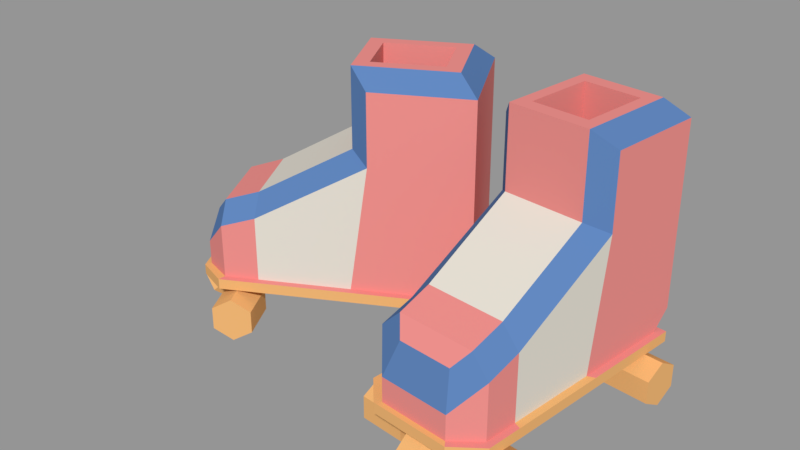 # Source: Transport_family.blend  (saved by Blender 2.79.0; exported with 4.5.12 LTS)
import bpy
from mathutils import Matrix  # noqa: F401  (used for matrix-valued properties, if any)

bpy.ops.wm.read_factory_settings(use_empty=True)
scene = bpy.context.scene
scene.name = '01-Transport'

# ---- collections
col_collection_1 = bpy.data.collections.new('Collection 1'); scene.collection.children.link(col_collection_1)

# ---- materials (node trees are filled in below, after node groups)
mat_blender_pink = bpy.data.materials.new('Blender pink')
mat_blender_pink.alpha_threshold = 0.0
mat_blender_pink.diffuse_color = (0.7758, 0.2542, 0.2384, 1.0)
mat_blender_pink.roughness = 0.5
mat_blender_pink.specular_intensity = 0.0
mat_blender_yellow = bpy.data.materials.new('Blender yellow')
mat_blender_yellow.alpha_threshold = 0.0
mat_blender_yellow.diffuse_color = (0.8, 0.4284, 0.1602, 1.0)
mat_blender_yellow.roughness = 0.5
mat_blender_yellow.specular_intensity = 0.0
mat_blender_blue_001 = bpy.data.materials.new('Blender blue.001')
mat_blender_blue_001.alpha_threshold = 0.0
mat_blender_blue_001.diffuse_color = (0.1018, 0.2056, 0.4385, 1.0)
mat_blender_blue_001.roughness = 0.5
mat_blender_blue_001.specular_intensity = 0.0
mat_blender_white_old = bpy.data.materials.new('Blender white-old')
mat_blender_white_old.alpha_threshold = 0.0
mat_blender_white_old.diffuse_color = (0.7011, 0.6654, 0.5906, 1.0)
mat_blender_white_old.roughness = 0.5
mat_blender_white_old.specular_intensity = 0.0

# ---- material node trees

# ---- meshes
me_cube_214 = bpy.data.meshes.new('Cube.214')
me_cube_214.from_pydata([(0.05575, 0.113, 0.1642), (0.153, 0.1028, 0.1642), (0.03992, 0.0191, 0.04764), (0.1491, 0.00767, 0.04764), (0.1405, -0.07441, 0.04764), (0.03132, -0.06298, 0.04764), (0.1373, -0.1044, 0.04764), (0.114, -0.1216, 0.04764), (0.04739, -0.1146, 0.04764), (0.02818, -0.09298, 0.04764), (0.05575, 0.113, 0.06269), (0.04903, 0.106, 0.04764), (0.1582, 0.09458, 0.04764), (0.153, 0.1028, 0.06269), (0.1347, -0.07178, 0.04764), (0.1428, 0.005495, 0.04764), (0.04556, 0.01569, 0.04764), (0.03746, -0.06159, 0.04764), (0.1108, -0.1168, 0.04764), (0.1318, -0.1002, 0.04764), (0.03448, -0.09004, 0.04764), (0.05157, -0.1106, 0.04764), (0.1515, 0.0878, 0.04764), (0.05418, 0.09799, 0.04764), (0.1405, -0.07441, 0.03875), (0.1491, 0.00767, 0.03875), (0.03992, 0.0191, 0.03875), (0.03132, -0.06298, 0.03875), (0.114, -0.1216, 0.03875), (0.1373, -0.1044, 0.03875), (0.02818, -0.09298, 0.03875), (0.04739, -0.1146, 0.03875), (0.1582, 0.09458, 0.03875), (0.04903, 0.106, 0.03875), (0.06036, 0.01414, 0.1642), (0.04711, 0.03049, 0.1555), (0.1444, 0.0203, 0.1555), (0.128, 0.007046, 0.1642), (0.1199, -0.07023, 0.1203), (0.1347, -0.07178, 0.1032), (0.03746, -0.06159, 0.1032), (0.05353, -0.06327, 0.1203), (0.05575, 0.113, 0.2167), (0.07774, 0.08338, 0.2316), (0.1254, 0.07839, 0.2316), (0.153, 0.1028, 0.2167), (0.1444, 0.0203, 0.2167), (0.1193, 0.02027, 0.2316), (0.04711, 0.03049, 0.2167), (0.07165, 0.02527, 0.2316), (0.1318, -0.1002, 0.09374), (0.117, -0.09868, 0.1108), (0.1059, -0.1074, 0.09751), (0.1108, -0.1168, 0.06843), (0.05181, -0.09186, 0.1108), (0.03448, -0.09004, 0.09374), (0.05157, -0.1106, 0.06843), (0.06081, -0.1027, 0.09751), (0.069, 0.09661, 0.2316), (0.1367, 0.08952, 0.2316), (0.128, 0.007046, 0.2316), (0.06036, 0.01414, 0.2316), (0.07774, 0.08338, 0.1068), (0.1254, 0.07839, 0.1068), (0.1193, 0.02027, 0.1068), (0.07165, 0.02527, 0.1068), (-0.02705, 0.1211, 0.1642), (0.01922, 0.03495, 0.1642), (-0.1136, 0.08143, 0.04764), (-0.06165, -0.01524, 0.04764), (-0.1344, -0.05429, 0.04764), (-0.1863, 0.04238, 0.04764), (-0.1609, -0.06856, 0.04764), (-0.1882, -0.05896, 0.04764), (-0.2199, 7.704e-05, 0.04764), (-0.2129, 0.02811, 0.04764), (-0.02705, 0.1211, 0.06269), (-0.03658, 0.1228, 0.04764), (0.01533, 0.0261, 0.04764), (0.01922, 0.03495, 0.06269), (-0.1354, -0.04808, 0.04764), (-0.06695, -0.01132, 0.04764), (-0.1132, 0.07485, 0.04764), (-0.1817, 0.03809, 0.04764), (-0.1861, -0.05357, 0.04764), (-0.1606, -0.06162, 0.04764), (-0.2069, 0.02455, 0.04764), (-0.2142, -0.001118, 0.04764), (0.005958, 0.02783, 0.04764), (-0.04031, 0.114, 0.04764), (-0.1344, -0.05429, 0.03875), (-0.06165, -0.01524, 0.03875), (-0.1136, 0.08143, 0.03875), (-0.1863, 0.04238, 0.03875), (-0.1882, -0.05896, 0.03875), (-0.1609, -0.06856, 0.03875), (-0.2129, 0.02811, 0.03875), (-0.2199, 7.704e-05, 0.03875), (0.01533, 0.0261, 0.03875), (-0.03658, 0.1228, 0.03875), (-0.1062, 0.06174, 0.1642), (-0.1001, 0.08189, 0.1555), (-0.05384, -0.004282, 0.1555), (-0.07399, 0.001788, 0.1642), (-0.1424, -0.03497, 0.1203), (-0.1354, -0.04808, 0.1032), (-0.1817, 0.03809, 0.1032), (-0.174, 0.02386, 0.1203), (-0.02705, 0.1211, 0.2167), (-0.03906, 0.08598, 0.2316), (-0.01671, 0.04435, 0.2316), (0.01922, 0.03495, 0.2167), (-0.05384, -0.004282, 0.2167), (-0.06805, 0.01678, 0.2316), (-0.1001, 0.08189, 0.2167), (-0.0904, 0.0584, 0.2316), (-0.1606, -0.06162, 0.09374), (-0.1676, -0.04851, 0.1108), (-0.1811, -0.04427, 0.09751), (-0.1861, -0.05357, 0.06843), (-0.1986, 0.009204, 0.1108), (-0.2069, 0.02455, 0.09374), (-0.2142, -0.001118, 0.06843), (-0.2025, -0.004312, 0.09751), (-0.03312, 0.101, 0.2316), (-0.0009306, 0.04102, 0.2316), (-0.07399, 0.001788, 0.2316), (-0.1062, 0.06174, 0.2316), (-0.03906, 0.08598, 0.1494), (-0.01671, 0.04435, 0.1494), (-0.06805, 0.01678, 0.1494), (-0.0904, 0.0584, 0.1494), (-0.159, -0.04122, 0.01445), (-0.1411, -0.07466, -0.0001283), (-0.1624, -0.04302, 0.01665), (-0.1555, -0.08243, 0.00936), (-0.1624, -0.04302, 0.02105), (-0.1555, -0.08243, 0.02834), (-0.159, -0.04122, 0.02325), (-0.1411, -0.07466, 0.03783), (-0.1557, -0.03942, 0.02105), (-0.1266, -0.06688, 0.02834), (-0.1557, -0.03942, 0.01665), (-0.1266, -0.06688, 0.00936), (-0.01742, 0.03481, 0.01185), (0.000533, 0.001373, -0.0001283), (-0.01208, 0.03768, 0.01535), (0.01501, 0.009148, 0.00936), (-0.01208, 0.03768, 0.02235), (0.01501, 0.009148, 0.02834), (-0.01742, 0.03481, 0.02585), (0.000533, 0.001373, 0.03783), (-0.02276, 0.03194, 0.02235), (-0.01395, -0.006403, 0.02834), (-0.02276, 0.03194, 0.01535), (-0.01395, -0.006403, 0.00936), (-0.186, 0.00911, -0.0001283), (-0.204, 0.04255, -0.0001283), (-0.2005, 0.001335, 0.00936), (-0.2185, 0.03477, 0.00936), (-0.2005, 0.001335, 0.02834), (-0.2185, 0.03477, 0.02834), (-0.186, 0.00911, 0.03783), (-0.204, 0.04255, 0.03783), (-0.1716, 0.01689, 0.02834), (-0.1895, 0.05032, 0.02834), (-0.1716, 0.01689, 0.00936), (-0.1895, 0.05032, 0.00936), (-0.04445, 0.08514, -0.0001283), (-0.06241, 0.1186, -0.0001283), (-0.02997, 0.09292, 0.00936), (-0.04793, 0.1264, 0.00936), (-0.02997, 0.09292, 0.02834), (-0.04793, 0.1264, 0.02834), (-0.04445, 0.08514, 0.03783), (-0.06241, 0.1186, 0.03783), (-0.05893, 0.07737, 0.02834), (-0.07689, 0.1108, 0.02834), (-0.05893, 0.07737, 0.00936), (-0.07689, 0.1108, 0.00936), (-0.159, -0.04122, -0.0001283), (-0.1735, -0.04899, 0.00936), (-0.1735, -0.04899, 0.02834), (-0.159, -0.04122, 0.03783), (-0.1445, -0.03344, 0.02834), (-0.1445, -0.03344, 0.00936), (-0.1894, 0.01542, 0.01445), (-0.1928, 0.01362, 0.01665), (-0.1928, 0.01362, 0.02105), (-0.1894, 0.01542, 0.02325), (-0.1861, 0.01722, 0.02105), (-0.1861, 0.01722, 0.01665), (-0.1693, -0.01392, 0.01665), (-0.1724, -0.00828, 0.01665), (-0.1724, -0.00828, 0.02105), (-0.1693, -0.01392, 0.02105), (-0.1727, -0.01572, 0.02325), (-0.1757, -0.01008, 0.02325), (-0.1791, -0.01188, 0.02105), (-0.1761, -0.01752, 0.02105), (-0.1761, -0.01752, 0.01665), (-0.1791, -0.01188, 0.01665), (-0.1757, -0.01008, 0.01445), (-0.1727, -0.01572, 0.01445), (-0.1724, -0.00828, 0.03819), (-0.1693, -0.01392, 0.03819), (-0.1727, -0.01572, 0.04039), (-0.1757, -0.01008, 0.04039), (-0.1791, -0.01188, 0.03819), (-0.1761, -0.01752, 0.03819), (-0.01742, 0.03481, -0.0001283), (-0.002944, 0.04259, 0.00936), (-0.002944, 0.04259, 0.02834), (-0.01742, 0.03481, 0.03783), (-0.0319, 0.02704, 0.02834), (-0.0319, 0.02704, 0.00936), (-0.04727, 0.09039, 0.01185), (-0.04193, 0.09325, 0.01535), (-0.04193, 0.09325, 0.02235), (-0.04727, 0.09039, 0.02585), (-0.05261, 0.08752, 0.02235), (-0.05261, 0.08752, 0.01535), (-0.03645, 0.05742, 0.02235), (-0.03955, 0.0632, 0.02235), (-0.03955, 0.0632, 0.01535), (-0.03645, 0.05742, 0.01535), (-0.02577, 0.06316, 0.02235), (-0.02887, 0.06893, 0.02235), (-0.03421, 0.06607, 0.02585), (-0.03111, 0.06029, 0.02585), (-0.03111, 0.06029, 0.01185), (-0.03421, 0.06607, 0.01185), (-0.02887, 0.06893, 0.01535), (-0.02577, 0.06316, 0.01535), (-0.03645, 0.05742, 0.03864), (-0.03955, 0.0632, 0.03864), (-0.02577, 0.06316, 0.03864), (-0.02887, 0.06893, 0.03864), (-0.03421, 0.06607, 0.04214), (-0.03111, 0.06029, 0.04214), (-0.1949, -0.04606, 0.01453), (-0.1955, -0.01796, 0.02603), (-0.2067, -0.04343, 0.02472), (-0.1886, -0.01949, 0.02013), (-0.2142, -0.02945, 0.02472), (-0.1843, -0.02758, 0.02013), (-0.2099, -0.01811, 0.01453), (-0.1868, -0.03416, 0.02603), (-0.198, -0.02074, 0.004333), (-0.1937, -0.03263, 0.03194), (-0.1905, -0.03472, 0.004333), (-0.198, -0.02453, 0.03194), (-0.1955, -0.0374, 0.03623), (-0.1837, -0.04003, 0.02603), (-0.203, -0.02343, 0.03623), (-0.1987, -0.01208, 0.02603), (-0.1868, -0.01472, 0.01584), (-0.1793, -0.02869, 0.01584), (-0.1723, -0.0107, 0.0369), (-0.1791, -0.009173, 0.04281), (-0.1679, -0.0188, 0.0369), (-0.1704, -0.02537, 0.04281), (-0.1773, -0.02384, 0.04872), (-0.1817, -0.01575, 0.04872), (0.1158, -0.08744, 0.01445), (0.1535, -0.0914, -0.0001283), (0.1154, -0.09123, 0.01665), (0.1518, -0.1077, 0.00936), (0.1154, -0.09123, 0.02105), (0.1518, -0.1077, 0.02834), (0.1158, -0.08744, 0.02325), (0.1535, -0.0914, 0.03783), (0.1162, -0.08366, 0.02105), (0.1553, -0.07505, 0.02834), (0.1162, -0.08366, 0.01665), (0.1553, -0.07505, 0.00936), (0.1325, 0.07239, 0.01185), (0.1703, 0.06844, -0.0001283), (0.1332, 0.07842, 0.01535), (0.172, 0.08478, 0.00936), (0.1332, 0.07842, 0.02235), (0.172, 0.08478, 0.02834), (0.1325, 0.07239, 0.02585), (0.1703, 0.06844, 0.03783), (0.1319, 0.06636, 0.02235), (0.1686, 0.05209, 0.02834), (0.1319, 0.06636, 0.01535), (0.1686, 0.05209, 0.00936), (0.05897, -0.08149, -0.0001283), (0.02122, -0.07754, -0.0001283), (0.05726, -0.09784, 0.00936), (0.01951, -0.09388, 0.00936), (0.05726, -0.09784, 0.02834), (0.01951, -0.09388, 0.02834), (0.05897, -0.08149, 0.03783), (0.02122, -0.07754, 0.03783), (0.06069, -0.06515, 0.02834), (0.02294, -0.06119, 0.02834), (0.06069, -0.06515, 0.00936), (0.02294, -0.06119, 0.00936), (0.07572, 0.07834, -0.0001283), (0.03797, 0.0823, -0.0001283), (0.07743, 0.09469, 0.00936), (0.03968, 0.09864, 0.00936), (0.07743, 0.09469, 0.02834), (0.03968, 0.09864, 0.02834), (0.07572, 0.07834, 0.03783), (0.03797, 0.0823, 0.03783), (0.07401, 0.062, 0.02834), (0.03626, 0.06595, 0.02834), (0.07401, 0.062, 0.00936), (0.03626, 0.06595, 0.00936), (0.1158, -0.08744, -0.0001283), (0.1141, -0.1038, 0.00936), (0.1141, -0.1038, 0.02834), (0.1158, -0.08744, 0.03783), (0.1175, -0.0711, 0.02834), (0.1175, -0.0711, 0.00936), (0.05185, -0.08075, 0.01445), (0.05146, -0.08453, 0.01665), (0.05146, -0.08453, 0.02105), (0.05185, -0.08075, 0.02325), (0.05225, -0.07696, 0.02105), (0.05225, -0.07696, 0.01665), (0.0874, -0.08064, 0.01665), (0.08103, -0.07997, 0.01665), (0.08103, -0.07997, 0.02105), (0.0874, -0.08064, 0.02105), (0.087, -0.08443, 0.02325), (0.08064, -0.08376, 0.02325), (0.08024, -0.08755, 0.02105), (0.08661, -0.08822, 0.02105), (0.08661, -0.08822, 0.01665), (0.08024, -0.08755, 0.01665), (0.08064, -0.08376, 0.01445), (0.087, -0.08443, 0.01445), (0.08103, -0.07997, 0.03819), (0.0874, -0.08064, 0.03819), (0.087, -0.08443, 0.04039), (0.08064, -0.08376, 0.04039), (0.08024, -0.08755, 0.03819), (0.08661, -0.08822, 0.03819), (0.1325, 0.07239, -0.0001283), (0.1342, 0.08874, 0.00936), (0.1342, 0.08874, 0.02834), (0.1325, 0.07239, 0.03783), (0.1308, 0.05605, 0.02834), (0.1308, 0.05605, 0.00936), (0.0698, 0.07896, 0.01185), (0.07043, 0.08499, 0.01535), (0.07043, 0.08499, 0.02235), (0.0698, 0.07896, 0.02585), (0.06917, 0.07294, 0.02235), (0.06917, 0.07294, 0.01535), (0.1031, 0.06938, 0.02235), (0.09662, 0.07006, 0.02235), (0.09662, 0.07006, 0.01535), (0.1031, 0.06938, 0.01535), (0.1044, 0.08143, 0.02235), (0.09788, 0.08212, 0.02235), (0.09725, 0.07609, 0.02585), (0.1038, 0.0754, 0.02585), (0.1038, 0.0754, 0.01185), (0.09725, 0.07609, 0.01185), (0.09788, 0.08212, 0.01535), (0.1044, 0.08143, 0.01535), (0.1031, 0.06938, 0.03864), (0.09662, 0.07006, 0.03864), (0.1044, 0.08143, 0.03864), (0.09788, 0.08212, 0.03864), (0.09725, 0.07609, 0.04214), (0.1038, 0.0754, 0.04214), (0.09963, -0.1198, 0.01453), (0.07604, -0.1045, 0.02603), (0.09078, -0.1282, 0.02472), (0.08116, -0.09971, 0.02013), (0.075, -0.1265, 0.02472), (0.0903, -0.1007, 0.02013), (0.06807, -0.1165, 0.01453), (0.09432, -0.1065, 0.02603), (0.07692, -0.1082, 0.004333), (0.08919, -0.1113, 0.03194), (0.0927, -0.1098, 0.004333), (0.08005, -0.1103, 0.03194), (0.09211, -0.1155, 0.03623), (0.101, -0.1072, 0.02603), (0.07633, -0.1138, 0.03623), (0.0694, -0.1038, 0.02603), (0.07825, -0.09552, 0.01584), (0.09402, -0.09717, 0.01584), (0.0831, -0.08124, 0.0369), (0.07797, -0.08607, 0.04281), (0.09224, -0.0822, 0.0369), (0.09625, -0.08798, 0.04281), (0.09113, -0.09281, 0.04872), (0.08199, -0.09185, 0.04872)], [], [(37, 34, 41, 38), (3, 4, 24, 25), (0, 35, 48, 42), (15, 36, 39, 14), (10, 0, 1, 13), (35, 16, 17, 40), (14, 39, 50, 19), (16, 35, 0, 10, 23), (40, 17, 20, 55), (1, 0, 42, 45), (55, 20, 21, 56), (51, 54, 57, 52), (43, 49, 65, 62), (36, 1, 45, 46), (22, 13, 1, 36, 15), (18, 53, 56, 21), (53, 18, 19, 50), (38, 41, 54, 51), (22, 23, 10, 13), (4, 3, 15, 14), (2, 5, 17, 16), (7, 6, 19, 18), (9, 8, 21, 20), (6, 4, 14, 19), (8, 7, 18, 21), (5, 9, 20, 17), (12, 11, 23, 22), (3, 12, 22, 15), (11, 2, 16, 23), (25, 24, 29, 28, 31, 30, 27, 26, 33, 32), (11, 12, 32, 33), (4, 6, 29, 24), (5, 2, 26, 27), (12, 3, 25, 32), (7, 8, 31, 28), (6, 7, 28, 29), (2, 11, 33, 26), (9, 5, 27, 30), (8, 9, 30, 31), (35, 40, 41, 34), (39, 36, 37, 38), (58, 59, 45, 42), (59, 60, 46, 45), (61, 58, 42, 48), (36, 46, 60, 37), (48, 35, 34, 61), (51, 52, 53, 50), (55, 56, 57, 54), (56, 53, 52, 57), (38, 51, 50, 39), (40, 55, 54, 41), (34, 37, 60, 61), (43, 44, 59, 58), (44, 47, 60, 59), (49, 43, 58, 61), (47, 49, 61, 60), (64, 63, 62, 65), (44, 43, 62, 63), (49, 47, 64, 65), (47, 44, 63, 64), (103, 100, 107, 104), (69, 70, 90, 91), (66, 101, 114, 108), (81, 102, 105, 80), (76, 66, 67, 79), (101, 82, 83, 106), (80, 105, 116, 85), (82, 101, 66, 76, 89), (106, 83, 86, 121), (67, 66, 108, 111), (121, 86, 87, 122), (117, 120, 123, 118), (109, 115, 131, 128), (102, 67, 111, 112), (88, 79, 67, 102, 81), (84, 119, 122, 87), (119, 84, 85, 116), (104, 107, 120, 117), (88, 89, 76, 79), (70, 69, 81, 80), (68, 71, 83, 82), (73, 72, 85, 84), (75, 74, 87, 86), (72, 70, 80, 85), (74, 73, 84, 87), (71, 75, 86, 83), (78, 77, 89, 88), (69, 78, 88, 81), (77, 68, 82, 89), (91, 90, 95, 94, 97, 96, 93, 92, 99, 98), (77, 78, 98, 99), (70, 72, 95, 90), (71, 68, 92, 93), (78, 69, 91, 98), (73, 74, 97, 94), (72, 73, 94, 95), (68, 77, 99, 92), (75, 71, 93, 96), (74, 75, 96, 97), (101, 106, 107, 100), (105, 102, 103, 104), (124, 125, 111, 108), (125, 126, 112, 111), (127, 124, 108, 114), (102, 112, 126, 103), (114, 101, 100, 127), (117, 118, 119, 116), (121, 122, 123, 120), (122, 119, 118, 123), (104, 117, 116, 105), (106, 121, 120, 107), (100, 103, 126, 127), (109, 110, 125, 124), (110, 113, 126, 125), (115, 109, 124, 127), (113, 115, 127, 126), (130, 129, 128, 131), (110, 109, 128, 129), (115, 113, 130, 131), (113, 110, 129, 130), (180, 133, 135, 181), (181, 135, 137, 182), (182, 137, 139, 183), (183, 139, 141, 184), (135, 133, 143, 141, 139, 137), (184, 141, 143, 185), (185, 143, 133, 180), (194, 193, 191, 190), (210, 211, 147, 145), (211, 212, 149, 147), (212, 213, 151, 149), (213, 214, 153, 151), (147, 149, 151, 153, 155, 145), (214, 215, 155, 153), (215, 210, 145, 155), (224, 223, 220, 221), (156, 158, 159, 157), (158, 160, 161, 159), (160, 162, 163, 161), (162, 164, 165, 163), (159, 161, 163, 165, 167, 157), (164, 166, 167, 165), (166, 156, 157, 167), (156, 166, 164, 162, 160, 158), (168, 169, 171, 170), (170, 171, 173, 172), (172, 173, 175, 174), (174, 175, 177, 176), (171, 169, 179, 177, 175, 173), (176, 177, 179, 178), (178, 179, 169, 168), (168, 170, 172, 174, 176, 178), (134, 132, 180, 181), (136, 134, 181, 182), (138, 136, 182, 183), (140, 138, 183, 184), (142, 140, 184, 185), (132, 142, 185, 180), (186, 187, 188, 189, 190, 191), (198, 197, 189, 188), (202, 201, 187, 186), (193, 202, 186, 191), (197, 194, 190, 189), (201, 198, 188, 187), (134, 136, 199, 200), (200, 199, 198, 201), (138, 140, 195, 196), (198, 199, 209, 208), (142, 132, 203, 192), (192, 203, 202, 193), (132, 134, 200, 203), (203, 200, 201, 202), (136, 138, 196, 199), (199, 196, 206, 209), (140, 142, 192, 195), (195, 192, 193, 194), (206, 205, 204, 207), (209, 206, 207, 208), (195, 194, 204, 205), (196, 195, 205, 206), (197, 198, 208, 207), (194, 197, 207, 204), (144, 146, 211, 210), (146, 148, 212, 211), (148, 150, 213, 212), (150, 152, 214, 213), (152, 154, 215, 214), (154, 144, 210, 215), (216, 221, 220, 219, 218, 217), (228, 227, 218, 219), (232, 231, 216, 217), (231, 224, 221, 216), (223, 228, 219, 220), (227, 232, 217, 218), (148, 146, 233, 226), (226, 233, 232, 227), (152, 150, 229, 222), (229, 226, 236, 239), (144, 154, 225, 230), (230, 225, 224, 231), (146, 144, 230, 233), (233, 230, 231, 232), (150, 148, 226, 229), (228, 223, 235, 238), (154, 152, 222, 225), (225, 222, 223, 224), (234, 239, 238, 235), (239, 236, 237, 238), (226, 227, 237, 236), (222, 229, 239, 234), (223, 222, 234, 235), (227, 228, 238, 237), (240, 253, 252, 242), (242, 252, 254, 244), (244, 254, 255, 246), (246, 255, 256, 248), (241, 251, 263, 259), (248, 256, 257, 250), (250, 257, 253, 240), (240, 242, 244, 246, 248, 250), (241, 243, 252, 253), (243, 245, 254, 252), (245, 247, 255, 254), (247, 249, 256, 255), (249, 251, 257, 256), (251, 241, 253, 257), (258, 259, 263, 262, 261, 260), (249, 247, 261, 262), (245, 243, 258, 260), (251, 249, 262, 263), (247, 245, 260, 261), (243, 241, 259, 258), (312, 265, 267, 313), (313, 267, 269, 314), (314, 269, 271, 315), (315, 271, 273, 316), (267, 265, 275, 273, 271, 269), (316, 273, 275, 317), (317, 275, 265, 312), (326, 325, 323, 322), (342, 343, 279, 277), (343, 344, 281, 279), (344, 345, 283, 281), (345, 346, 285, 283), (279, 281, 283, 285, 287, 277), (346, 347, 287, 285), (347, 342, 277, 287), (356, 355, 352, 353), (288, 290, 291, 289), (290, 292, 293, 291), (292, 294, 295, 293), (294, 296, 297, 295), (291, 293, 295, 297, 299, 289), (296, 298, 299, 297), (298, 288, 289, 299), (288, 298, 296, 294, 292, 290), (300, 301, 303, 302), (302, 303, 305, 304), (304, 305, 307, 306), (306, 307, 309, 308), (303, 301, 311, 309, 307, 305), (308, 309, 311, 310), (310, 311, 301, 300), (300, 302, 304, 306, 308, 310), (266, 264, 312, 313), (268, 266, 313, 314), (270, 268, 314, 315), (272, 270, 315, 316), (274, 272, 316, 317), (264, 274, 317, 312), (318, 319, 320, 321, 322, 323), (330, 329, 321, 320), (334, 333, 319, 318), (325, 334, 318, 323), (329, 326, 322, 321), (333, 330, 320, 319), (266, 268, 331, 332), (332, 331, 330, 333), (270, 272, 327, 328), (330, 331, 341, 340), (274, 264, 335, 324), (324, 335, 334, 325), (264, 266, 332, 335), (335, 332, 333, 334), (268, 270, 328, 331), (331, 328, 338, 341), (272, 274, 324, 327), (327, 324, 325, 326), (338, 337, 336, 339), (341, 338, 339, 340), (327, 326, 336, 337), (328, 327, 337, 338), (329, 330, 340, 339), (326, 329, 339, 336), (276, 278, 343, 342), (278, 280, 344, 343), (280, 282, 345, 344), (282, 284, 346, 345), (284, 286, 347, 346), (286, 276, 342, 347), (348, 353, 352, 351, 350, 349), (360, 359, 350, 351), (364, 363, 348, 349), (363, 356, 353, 348), (355, 360, 351, 352), (359, 364, 349, 350), (280, 278, 365, 358), (358, 365, 364, 359), (284, 282, 361, 354), (361, 358, 368, 371), (276, 286, 357, 362), (362, 357, 356, 363), (278, 276, 362, 365), (365, 362, 363, 364), (282, 280, 358, 361), (360, 355, 367, 370), (286, 284, 354, 357), (357, 354, 355, 356), (366, 371, 370, 367), (371, 368, 369, 370), (358, 359, 369, 368), (354, 361, 371, 366), (355, 354, 366, 367), (359, 360, 370, 369), (372, 385, 384, 374), (374, 384, 386, 376), (376, 386, 387, 378), (378, 387, 388, 380), (373, 383, 395, 391), (380, 388, 389, 382), (382, 389, 385, 372), (372, 374, 376, 378, 380, 382), (373, 375, 384, 385), (375, 377, 386, 384), (377, 379, 387, 386), (379, 381, 388, 387), (381, 383, 389, 388), (383, 373, 385, 389), (390, 391, 395, 394, 393, 392), (381, 379, 393, 394), (377, 375, 390, 392), (383, 381, 394, 395), (379, 377, 392, 393), (375, 373, 391, 390)])
me_cube_214.polygons.foreach_set('material_index', [3, 1, 0, 3, 0, 3, 0, 0, 0, 0, 0, 0, 0, 0, 0, 0, 0, 0, 0, 1, 1, 0, 1, 0, 1, 1, 0, 0, 0, 1, 1, 1, 1, 1, 1, 1, 1, 1, 1, 2, 2, 2, 2, 2, 2, 2, 2, 2, 2, 2, 2, 0, 0, 0, 0, 0, 0, 0, 0, 0, 3, 1, 0, 3, 0, 3, 0, 0, 0, 0, 0, 0, 0, 0, 0, 0, 0, 0, 0, 0, 1, 1, 1, 0, 1, 1, 1, 0, 1, 1, 1, 1, 1, 1, 1, 1, 1, 1, 1, 2, 2, 2, 2, 2, 2, 2, 2, 2, 2, 2, 2, 0, 0, 0, 0, 0, 0, 0, 0, 0, 1, 1, 1, 1, 1, 1, 1, 1, 1, 1, 1, 1, 0, 1, 1, 1, 1, 1, 1, 1, 1, 1, 1, 1, 1, 1, 1, 0, 1, 1, 1, 1, 1, 1, 1, 1, 1, 1, 0, 0, 1, 1, 1, 1, 1, 1, 0, 1, 1, 1, 1, 1, 0, 1, 1, 1, 0, 0, 0, 0, 0, 0, 1, 1, 1, 1, 1, 1, 0, 1, 1, 1, 1, 1, 1, 1, 1, 0, 1, 1, 1, 1, 1, 0, 1, 1, 0, 0, 1, 0, 1, 1, 1, 1, 1, 1, 0, 1, 1, 1, 1, 1, 0, 0, 0, 1, 0, 1, 1, 1, 1, 1, 1, 1, 1, 1, 1, 1, 1, 1, 1, 1, 1, 1, 1, 1, 1, 1, 1, 1, 1, 1, 1, 1, 1, 1, 1, 1, 1, 0, 1, 1, 1, 1, 1, 1, 1, 1, 1, 1, 0, 0, 1, 1, 0, 1, 1, 1, 1, 1, 1, 1, 1, 1, 1, 1, 1, 1, 0, 0, 1, 1, 1, 1, 1, 1, 1, 1, 1, 1, 0, 1, 1, 1, 0, 1, 1, 1, 1, 1, 1, 1, 1, 1, 1, 1, 1, 1, 0, 0, 1, 1, 1, 1, 1, 1, 1, 1, 1, 1, 1, 1, 1, 0, 1, 1, 1, 1, 1, 1, 1, 1, 1, 1])
me_cube_214.materials.append(mat_blender_pink)
me_cube_214.materials.append(mat_blender_yellow)
me_cube_214.materials.append(mat_blender_blue_001)
me_cube_214.materials.append(mat_blender_white_old)
me_cube_214.use_remesh_preserve_volume = False
me_cube_214.use_remesh_preserve_attributes = False
me_cube_214.use_mirror_vertex_groups = False
me_cube_214.update()

# ---- objects
ob_transport_01_001 = bpy.data.objects.new('Transport-01.001', me_cube_214)

# ---- transforms, parenting, visibility, modifiers, constraints
ob_transport_01_001.location = (0.0, 0.0, 0.0)
ob_transport_01_001.lineart.crease_threshold = 0.0

# ---- collection membership
col_collection_1.objects.link(ob_transport_01_001)

# ---- scene / render settings (as saved in the file)
scene.frame_start = 1; scene.frame_end = 250; scene.frame_set(1)
scene.render.engine = 'BLENDER_EEVEE_NEXT'
scene.render.image_settings.exr_codec = 'NONE'
scene.render.resolution_percentage = 50
scene.render.dither_intensity = 0.0
scene.render.simplify_subdivision_render = 0
scene.render.simplify_child_particles_render = 0.0
scene.cycles.use_denoising = False
scene.cycles.samples = 128
scene.cycles.sampling_pattern = 'TABULATED_SOBOL'
scene.cycles.use_adaptive_sampling = False
scene.cycles.use_light_tree = False
scene.cycles.blur_glossy = 0.0
scene.cycles.sample_clamp_indirect = 0.0
scene.view_settings.view_transform = 'Standard'
bpy.context.view_layer.update()

# ---- added for rendering (the .blend has no active camera and no usable light): camera, sun + grey world if the file has none
cam_auto = bpy.data.cameras.new('AutoCamera')
cam_auto.lens = 50.0
cam_auto.sensor_width = 36.0
cam_auto.clip_end = 1000.0
ob_auto_camera = bpy.data.objects.new('AutoCamera', cam_auto)
scene.collection.objects.link(ob_auto_camera)
ob_auto_camera.location = (0.45862, -0.579995, 0.501778)
ob_auto_camera.rotation_euler = (1.09748, -7.21219e-08, 0.694738)
scene.camera = ob_auto_camera
light_auto_sun = bpy.data.lights.new('AutoSun', 'SUN')
light_auto_sun.energy = 3.0
light_auto_sun.angle = 0.0523599
ob_auto_sun = bpy.data.objects.new('AutoSun', light_auto_sun)
scene.collection.objects.link(ob_auto_sun)
ob_auto_sun.rotation_euler = (0.872665, 0.174533, 0.523599)
if scene.world is None:
    world_auto = bpy.data.worlds.new('AutoWorld')
    world_auto.color = (0.3, 0.3, 0.3)
    scene.world = world_auto
bpy.context.view_layer.update()
